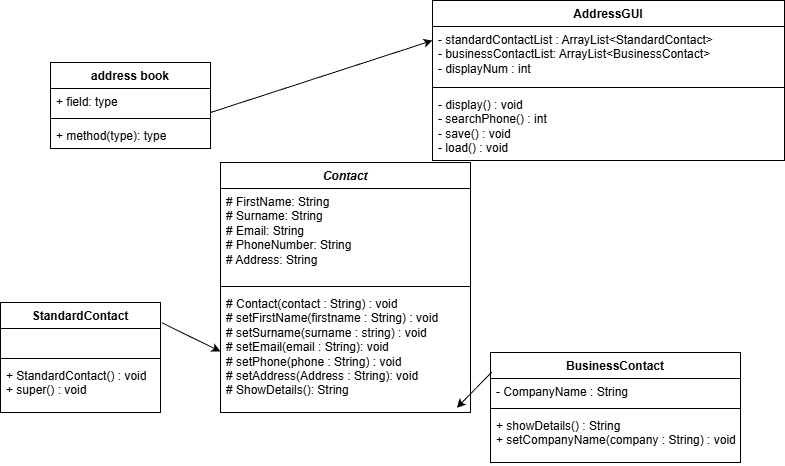

The diagram above was exported from draw.io. Its source (the exported page's mxGraphModel, read from the mxfile embedded in the PNG):
<mxGraphModel dx="390" dy="851" grid="1" gridSize="10" guides="1" tooltips="1" connect="1" arrows="1" fold="1" page="1" pageScale="1" pageWidth="827" pageHeight="1169" math="0" shadow="0">
  <root>
    <mxCell id="0" />
    <mxCell id="1" parent="0" />
    <mxCell id="L7teySWAIV6PzBIa_osl-1" parent="1" style="swimlane;fontStyle=1;align=center;verticalAlign=top;childLayout=stackLayout;horizontal=1;startSize=26;horizontalStack=0;resizeParent=1;resizeParentMax=0;resizeLast=0;collapsible=1;marginBottom=0;whiteSpace=wrap;html=1;" value="address book" vertex="1">
      <mxGeometry height="86" width="160" x="110" y="70" as="geometry" />
    </mxCell>
    <mxCell id="L7teySWAIV6PzBIa_osl-2" parent="L7teySWAIV6PzBIa_osl-1" style="text;strokeColor=none;fillColor=none;align=left;verticalAlign=top;spacingLeft=4;spacingRight=4;overflow=hidden;rotatable=0;points=[[0,0.5],[1,0.5]];portConstraint=eastwest;whiteSpace=wrap;html=1;" value="+ field: type" vertex="1">
      <mxGeometry height="26" width="160" y="26" as="geometry" />
    </mxCell>
    <mxCell id="L7teySWAIV6PzBIa_osl-3" parent="L7teySWAIV6PzBIa_osl-1" style="line;strokeWidth=1;fillColor=none;align=left;verticalAlign=middle;spacingTop=-1;spacingLeft=3;spacingRight=3;rotatable=0;labelPosition=right;points=[];portConstraint=eastwest;strokeColor=inherit;" value="" vertex="1">
      <mxGeometry height="8" width="160" y="52" as="geometry" />
    </mxCell>
    <mxCell id="L7teySWAIV6PzBIa_osl-4" parent="L7teySWAIV6PzBIa_osl-1" style="text;strokeColor=none;fillColor=none;align=left;verticalAlign=top;spacingLeft=4;spacingRight=4;overflow=hidden;rotatable=0;points=[[0,0.5],[1,0.5]];portConstraint=eastwest;whiteSpace=wrap;html=1;" value="+ method(type): type" vertex="1">
      <mxGeometry height="26" width="160" y="60" as="geometry" />
    </mxCell>
    <mxCell id="L7teySWAIV6PzBIa_osl-5" parent="1" style="swimlane;fontStyle=1;align=center;verticalAlign=top;childLayout=stackLayout;horizontal=1;startSize=26;horizontalStack=0;resizeParent=1;resizeParentMax=0;resizeLast=0;collapsible=1;marginBottom=0;whiteSpace=wrap;html=1;" value="AddressGUI" vertex="1">
      <mxGeometry height="160" width="352" x="492" y="8" as="geometry" />
    </mxCell>
    <mxCell id="L7teySWAIV6PzBIa_osl-6" parent="L7teySWAIV6PzBIa_osl-5" style="text;strokeColor=none;fillColor=none;align=left;verticalAlign=top;spacingLeft=4;spacingRight=4;overflow=hidden;rotatable=0;points=[[0,0.5],[1,0.5]];portConstraint=eastwest;whiteSpace=wrap;html=1;" value="- standardContactList : ArrayList&amp;lt;StandardContact&amp;gt;&lt;div&gt;- businessContactList: ArrayList&amp;lt;BusinessContact&amp;gt;&lt;/div&gt;&lt;div&gt;- displayNum : int&lt;/div&gt;" vertex="1">
      <mxGeometry height="57" width="352" y="26" as="geometry" />
    </mxCell>
    <mxCell id="L7teySWAIV6PzBIa_osl-7" parent="L7teySWAIV6PzBIa_osl-5" style="line;strokeWidth=1;fillColor=none;align=left;verticalAlign=middle;spacingTop=-1;spacingLeft=3;spacingRight=3;rotatable=0;labelPosition=right;points=[];portConstraint=eastwest;strokeColor=inherit;" value="" vertex="1">
      <mxGeometry height="8" width="352" y="83" as="geometry" />
    </mxCell>
    <mxCell id="L7teySWAIV6PzBIa_osl-8" parent="L7teySWAIV6PzBIa_osl-5" style="text;strokeColor=none;fillColor=none;align=left;verticalAlign=top;spacingLeft=4;spacingRight=4;overflow=hidden;rotatable=0;points=[[0,0.5],[1,0.5]];portConstraint=eastwest;whiteSpace=wrap;html=1;" value="- display() : void&lt;div&gt;- searchPhone() : int&lt;/div&gt;&lt;div&gt;- save() : void&lt;/div&gt;&lt;div&gt;- load() : void&lt;/div&gt;" vertex="1">
      <mxGeometry height="69" width="352" y="91" as="geometry" />
    </mxCell>
    <mxCell id="L7teySWAIV6PzBIa_osl-9" parent="1" style="swimlane;fontStyle=1;align=center;verticalAlign=top;childLayout=stackLayout;horizontal=1;startSize=26;horizontalStack=0;resizeParent=1;resizeParentMax=0;resizeLast=0;collapsible=1;marginBottom=0;whiteSpace=wrap;html=1;" value="&lt;i&gt;Contact&lt;/i&gt;" vertex="1">
      <mxGeometry height="250" width="250" x="280" y="170" as="geometry" />
    </mxCell>
    <mxCell id="L7teySWAIV6PzBIa_osl-10" parent="L7teySWAIV6PzBIa_osl-9" style="text;strokeColor=none;fillColor=none;align=left;verticalAlign=top;spacingLeft=4;spacingRight=4;overflow=hidden;rotatable=0;points=[[0,0.5],[1,0.5]];portConstraint=eastwest;whiteSpace=wrap;html=1;" value="# FirstName: String&lt;div&gt;# Surname: String&lt;/div&gt;&lt;div&gt;# Email: String&lt;/div&gt;&lt;div&gt;# PhoneNumber: String&lt;/div&gt;&lt;div&gt;# Address: String&lt;/div&gt;" vertex="1">
      <mxGeometry height="94" width="250" y="26" as="geometry" />
    </mxCell>
    <mxCell id="L7teySWAIV6PzBIa_osl-11" parent="L7teySWAIV6PzBIa_osl-9" style="line;strokeWidth=1;fillColor=none;align=left;verticalAlign=middle;spacingTop=-1;spacingLeft=3;spacingRight=3;rotatable=0;labelPosition=right;points=[];portConstraint=eastwest;strokeColor=inherit;" value="" vertex="1">
      <mxGeometry height="8" width="250" y="120" as="geometry" />
    </mxCell>
    <mxCell id="L7teySWAIV6PzBIa_osl-12" parent="L7teySWAIV6PzBIa_osl-9" style="text;strokeColor=none;fillColor=none;align=left;verticalAlign=top;spacingLeft=4;spacingRight=4;overflow=hidden;rotatable=0;points=[[0,0.5],[1,0.5]];portConstraint=eastwest;whiteSpace=wrap;html=1;" value="# Contact(contact : String) : void&lt;div&gt;# setFirstName(firstname : String) : void&lt;/div&gt;&lt;div&gt;# setSurname(surname : string) : void&lt;/div&gt;&lt;div&gt;# setEmail(email : String): void&lt;/div&gt;&lt;div&gt;# setPhone(phone : String) : void&lt;/div&gt;&lt;div&gt;# setAddress(Address : String): void&lt;/div&gt;&lt;div&gt;# ShowDetails(): String&lt;/div&gt;" vertex="1">
      <mxGeometry height="122" width="250" y="128" as="geometry" />
    </mxCell>
    <mxCell id="L7teySWAIV6PzBIa_osl-13" parent="1" style="swimlane;fontStyle=1;align=center;verticalAlign=top;childLayout=stackLayout;horizontal=1;startSize=26;horizontalStack=0;resizeParent=1;resizeParentMax=0;resizeLast=0;collapsible=1;marginBottom=0;whiteSpace=wrap;html=1;" value="StandardContact" vertex="1">
      <mxGeometry height="110" width="160" x="60" y="310" as="geometry" />
    </mxCell>
    <mxCell id="L7teySWAIV6PzBIa_osl-14" parent="L7teySWAIV6PzBIa_osl-13" style="text;strokeColor=none;fillColor=none;align=left;verticalAlign=top;spacingLeft=4;spacingRight=4;overflow=hidden;rotatable=0;points=[[0,0.5],[1,0.5]];portConstraint=eastwest;whiteSpace=wrap;html=1;" value="&lt;div&gt;&lt;br&gt;&lt;/div&gt;&lt;div&gt;&lt;br&gt;&lt;/div&gt;" vertex="1">
      <mxGeometry height="26" width="160" y="26" as="geometry" />
    </mxCell>
    <mxCell id="L7teySWAIV6PzBIa_osl-15" parent="L7teySWAIV6PzBIa_osl-13" style="line;strokeWidth=1;fillColor=none;align=left;verticalAlign=middle;spacingTop=-1;spacingLeft=3;spacingRight=3;rotatable=0;labelPosition=right;points=[];portConstraint=eastwest;strokeColor=inherit;" value="" vertex="1">
      <mxGeometry height="8" width="160" y="52" as="geometry" />
    </mxCell>
    <mxCell id="L7teySWAIV6PzBIa_osl-16" parent="L7teySWAIV6PzBIa_osl-13" style="text;strokeColor=none;fillColor=none;align=left;verticalAlign=top;spacingLeft=4;spacingRight=4;overflow=hidden;rotatable=0;points=[[0,0.5],[1,0.5]];portConstraint=eastwest;whiteSpace=wrap;html=1;" value="+ StandardContact() : void&lt;div&gt;+ super() : void&lt;/div&gt;" vertex="1">
      <mxGeometry height="50" width="160" y="60" as="geometry" />
    </mxCell>
    <mxCell id="L7teySWAIV6PzBIa_osl-17" parent="1" style="swimlane;fontStyle=1;align=center;verticalAlign=top;childLayout=stackLayout;horizontal=1;startSize=26;horizontalStack=0;resizeParent=1;resizeParentMax=0;resizeLast=0;collapsible=1;marginBottom=0;whiteSpace=wrap;html=1;" value="BusinessContact" vertex="1">
      <mxGeometry height="110" width="250" x="550" y="360" as="geometry" />
    </mxCell>
    <mxCell id="L7teySWAIV6PzBIa_osl-18" parent="L7teySWAIV6PzBIa_osl-17" style="text;strokeColor=none;fillColor=none;align=left;verticalAlign=top;spacingLeft=4;spacingRight=4;overflow=hidden;rotatable=0;points=[[0,0.5],[1,0.5]];portConstraint=eastwest;whiteSpace=wrap;html=1;" value="- CompanyName : String" vertex="1">
      <mxGeometry height="26" width="250" y="26" as="geometry" />
    </mxCell>
    <mxCell id="L7teySWAIV6PzBIa_osl-19" parent="L7teySWAIV6PzBIa_osl-17" style="line;strokeWidth=1;fillColor=none;align=left;verticalAlign=middle;spacingTop=-1;spacingLeft=3;spacingRight=3;rotatable=0;labelPosition=right;points=[];portConstraint=eastwest;strokeColor=inherit;" value="" vertex="1">
      <mxGeometry height="8" width="250" y="52" as="geometry" />
    </mxCell>
    <mxCell id="L7teySWAIV6PzBIa_osl-20" parent="L7teySWAIV6PzBIa_osl-17" style="text;strokeColor=none;fillColor=none;align=left;verticalAlign=top;spacingLeft=4;spacingRight=4;overflow=hidden;rotatable=0;points=[[0,0.5],[1,0.5]];portConstraint=eastwest;whiteSpace=wrap;html=1;" value="+ showDetails() : String&lt;div&gt;+ setCompanyName(company : String) : void&lt;/div&gt;" vertex="1">
      <mxGeometry height="50" width="250" y="60" as="geometry" />
    </mxCell>
    <mxCell id="L7teySWAIV6PzBIa_osl-21" edge="1" parent="1" style="endArrow=classic;html=1;rounded=0;entryX=0;entryY=0.25;entryDx=0;entryDy=0;" target="L7teySWAIV6PzBIa_osl-5" value="">
      <mxGeometry height="50" relative="1" width="50" as="geometry">
        <mxPoint x="270" y="120" as="sourcePoint" />
        <mxPoint x="320" y="70" as="targetPoint" />
      </mxGeometry>
    </mxCell>
    <mxCell id="L7teySWAIV6PzBIa_osl-22" edge="1" parent="1" source="L7teySWAIV6PzBIa_osl-13" style="endArrow=classic;html=1;rounded=0;entryX=0;entryY=0.5;entryDx=0;entryDy=0;exitX=1.008;exitY=0.184;exitDx=0;exitDy=0;exitPerimeter=0;" target="L7teySWAIV6PzBIa_osl-12" value="">
      <mxGeometry height="50" relative="1" width="50" as="geometry">
        <mxPoint x="190" y="350" as="sourcePoint" />
        <mxPoint x="240" y="300" as="targetPoint" />
      </mxGeometry>
    </mxCell>
    <mxCell id="L7teySWAIV6PzBIa_osl-23" edge="1" parent="1" source="L7teySWAIV6PzBIa_osl-17" style="endArrow=classic;html=1;rounded=0;entryX=0.945;entryY=0.962;entryDx=0;entryDy=0;entryPerimeter=0;exitX=0.005;exitY=0.179;exitDx=0;exitDy=0;exitPerimeter=0;" target="L7teySWAIV6PzBIa_osl-12" value="">
      <mxGeometry height="50" relative="1" width="50" as="geometry">
        <mxPoint x="500" y="350" as="sourcePoint" />
        <mxPoint x="550" y="300" as="targetPoint" />
      </mxGeometry>
    </mxCell>
  </root>
</mxGraphModel>